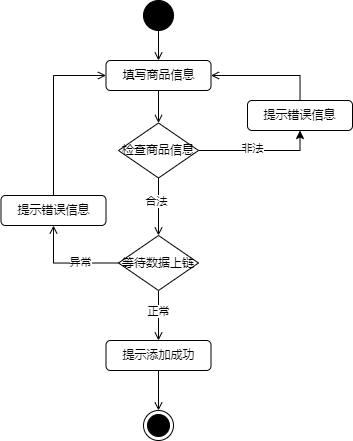

The diagram above was exported from draw.io. Its source (the exported page's mxGraphModel, read from the mxfile embedded in the PNG):
<mxGraphModel dx="945" dy="627" grid="1" gridSize="10" guides="1" tooltips="1" connect="1" arrows="1" fold="1" page="1" pageScale="1" pageWidth="827" pageHeight="1169" math="0" shadow="0">
  <root>
    <mxCell id="0" />
    <mxCell id="1" parent="0" />
    <mxCell id="2" style="edgeStyle=orthogonalEdgeStyle;rounded=0;orthogonalLoop=1;jettySize=auto;html=1;exitX=0.5;exitY=1;exitDx=0;exitDy=0;entryX=0.5;entryY=0;entryDx=0;entryDy=0;endArrow=open;endFill=0;" edge="1" source="3" target="6" parent="1">
      <mxGeometry relative="1" as="geometry" />
    </mxCell>
    <mxCell id="3" value="" style="ellipse;fillColor=strokeColor;html=1;" vertex="1" parent="1">
      <mxGeometry x="160" y="2270" width="30" height="30" as="geometry" />
    </mxCell>
    <mxCell id="4" style="edgeStyle=orthogonalEdgeStyle;rounded=0;orthogonalLoop=1;jettySize=auto;html=1;exitX=1;exitY=0.5;exitDx=0;exitDy=0;endArrow=none;endFill=0;startArrow=open;startFill=0;" edge="1" source="6" target="12" parent="1">
      <mxGeometry relative="1" as="geometry" />
    </mxCell>
    <mxCell id="5" style="edgeStyle=orthogonalEdgeStyle;rounded=0;orthogonalLoop=1;jettySize=auto;html=1;exitX=0.5;exitY=1;exitDx=0;exitDy=0;entryX=0.5;entryY=0;entryDx=0;entryDy=0;endArrow=open;endFill=0;" edge="1" source="6" target="11" parent="1">
      <mxGeometry relative="1" as="geometry" />
    </mxCell>
    <mxCell id="6" value="填写商品信息" style="rounded=1;whiteSpace=wrap;html=1;" vertex="1" parent="1">
      <mxGeometry x="122.5" y="2330" width="105" height="30" as="geometry" />
    </mxCell>
    <mxCell id="7" style="edgeStyle=orthogonalEdgeStyle;rounded=0;orthogonalLoop=1;jettySize=auto;html=1;exitX=1;exitY=0.5;exitDx=0;exitDy=0;entryX=0.5;entryY=1;entryDx=0;entryDy=0;" edge="1" source="11" target="12" parent="1">
      <mxGeometry relative="1" as="geometry" />
    </mxCell>
    <mxCell id="8" value="非法" style="edgeLabel;html=1;align=center;verticalAlign=middle;resizable=0;points=[];" vertex="1" connectable="0" parent="7">
      <mxGeometry x="-0.1077" y="2" relative="1" as="geometry">
        <mxPoint as="offset" />
      </mxGeometry>
    </mxCell>
    <mxCell id="9" style="edgeStyle=orthogonalEdgeStyle;rounded=0;orthogonalLoop=1;jettySize=auto;html=1;exitX=0.5;exitY=1;exitDx=0;exitDy=0;endArrow=open;endFill=0;entryX=0.5;entryY=0;entryDx=0;entryDy=0;" edge="1" source="11" target="19" parent="1">
      <mxGeometry relative="1" as="geometry">
        <mxPoint x="180" y="2490" as="targetPoint" />
      </mxGeometry>
    </mxCell>
    <mxCell id="10" value="合法" style="edgeLabel;html=1;align=center;verticalAlign=middle;resizable=0;points=[];" vertex="1" connectable="0" parent="9">
      <mxGeometry x="-0.1979" y="-2" relative="1" as="geometry">
        <mxPoint as="offset" />
      </mxGeometry>
    </mxCell>
    <mxCell id="11" value="检查商品信息" style="rhombus;whiteSpace=wrap;html=1;" vertex="1" parent="1">
      <mxGeometry x="135" y="2392.5" width="80" height="55" as="geometry" />
    </mxCell>
    <mxCell id="12" value="提示错误信息" style="rounded=1;whiteSpace=wrap;html=1;" vertex="1" parent="1">
      <mxGeometry x="264" y="2370" width="105" height="30" as="geometry" />
    </mxCell>
    <mxCell id="13" style="edgeStyle=orthogonalEdgeStyle;rounded=0;orthogonalLoop=1;jettySize=auto;html=1;exitX=0.5;exitY=1;exitDx=0;exitDy=0;entryX=0.5;entryY=0;entryDx=0;entryDy=0;endArrow=open;endFill=0;" edge="1" source="14" target="22" parent="1">
      <mxGeometry relative="1" as="geometry" />
    </mxCell>
    <mxCell id="14" value="提示添加成功" style="rounded=1;whiteSpace=wrap;html=1;" vertex="1" parent="1">
      <mxGeometry x="122.5" y="2610" width="105" height="30" as="geometry" />
    </mxCell>
    <mxCell id="15" style="edgeStyle=orthogonalEdgeStyle;rounded=0;orthogonalLoop=1;jettySize=auto;html=1;exitX=0.5;exitY=1;exitDx=0;exitDy=0;entryX=0.5;entryY=0;entryDx=0;entryDy=0;endArrow=open;endFill=0;" edge="1" source="19" target="14" parent="1">
      <mxGeometry relative="1" as="geometry" />
    </mxCell>
    <mxCell id="16" value="正常" style="edgeLabel;html=1;align=center;verticalAlign=middle;resizable=0;points=[];" vertex="1" connectable="0" parent="15">
      <mxGeometry x="-0.1689" relative="1" as="geometry">
        <mxPoint as="offset" />
      </mxGeometry>
    </mxCell>
    <mxCell id="17" style="edgeStyle=orthogonalEdgeStyle;rounded=0;orthogonalLoop=1;jettySize=auto;html=1;exitX=0;exitY=0.5;exitDx=0;exitDy=0;entryX=0.5;entryY=1;entryDx=0;entryDy=0;endArrow=open;endFill=0;" edge="1" source="19" target="21" parent="1">
      <mxGeometry relative="1" as="geometry" />
    </mxCell>
    <mxCell id="18" value="异常" style="edgeLabel;html=1;align=center;verticalAlign=middle;resizable=0;points=[];" vertex="1" connectable="0" parent="17">
      <mxGeometry x="-0.2477" y="-1" relative="1" as="geometry">
        <mxPoint as="offset" />
      </mxGeometry>
    </mxCell>
    <mxCell id="19" value="等待数据上链" style="rhombus;whiteSpace=wrap;html=1;" vertex="1" parent="1">
      <mxGeometry x="135" y="2505" width="80" height="55" as="geometry" />
    </mxCell>
    <mxCell id="20" style="edgeStyle=orthogonalEdgeStyle;rounded=0;orthogonalLoop=1;jettySize=auto;html=1;exitX=0.5;exitY=0;exitDx=0;exitDy=0;entryX=0;entryY=0.5;entryDx=0;entryDy=0;endArrow=open;endFill=0;" edge="1" source="21" target="6" parent="1">
      <mxGeometry relative="1" as="geometry" />
    </mxCell>
    <mxCell id="21" value="提示错误信息" style="rounded=1;whiteSpace=wrap;html=1;" vertex="1" parent="1">
      <mxGeometry x="17.5" y="2465" width="105" height="30" as="geometry" />
    </mxCell>
    <mxCell id="22" value="" style="ellipse;html=1;shape=endState;fillColor=strokeColor;" vertex="1" parent="1">
      <mxGeometry x="160" y="2680" width="30" height="30" as="geometry" />
    </mxCell>
  </root>
</mxGraphModel>